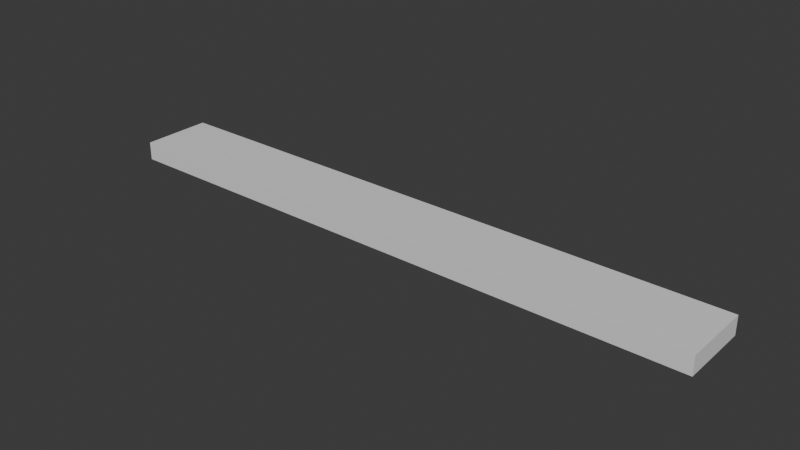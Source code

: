 # Source: Cable_Straight_3m.blend  (saved by Blender 4.2.66; exported with 4.5.12 LTS)
import bpy
from mathutils import Matrix  # noqa: F401  (used for matrix-valued properties, if any)

bpy.ops.wm.read_factory_settings(use_empty=True)
scene = bpy.context.scene
scene.name = 'Scene'

# ---- collections
col_collection = bpy.data.collections.new('Collection'); scene.collection.children.link(col_collection)

# ---- materials (node trees are filled in below, after node groups)
mat_material = bpy.data.materials.new('Material')
mat_material.alpha_threshold = 0.0
mat_material.use_transparent_shadow = False
mat_material.roughness = 0.5
mat_material.line_color = (0.0, 0.0, 0.0, 1.0)

# ---- material node trees
mat_material.use_nodes = True; mat_material.node_tree.nodes.clear()
_N = mat_material.node_tree.nodes; _L = mat_material.node_tree.links
n0 = _N.new('ShaderNodeOutputMaterial'); n0.name = 'Material Output'; n0.location = (300, 300)
n1 = _N.new('ShaderNodeBsdfPrincipled'); n1.name = 'Principled BSDF'; n1.location = (10, 300)
n1.inputs[3].default_value = 1.45
_L.new(n1.outputs[0], n0.inputs[0])
n0.is_active_output = True

# ---- world
world_world = bpy.data.worlds.new('World'); scene.world = world_world
world_world.use_nodes = True; world_world.node_tree.nodes.clear()
_N = world_world.node_tree.nodes; _L = world_world.node_tree.links
n0 = _N.new('ShaderNodeOutputWorld'); n0.name = 'World Output'; n0.location = (300, 300)
n1 = _N.new('ShaderNodeBackground'); n1.name = 'Background'; n1.location = (10, 300)
n1.inputs[0].default_value = (0.05088, 0.05088, 0.05088, 1.0)
_L.new(n1.outputs[0], n0.inputs[0])
n0.is_active_output = True
world_world.color = (0.05088, 0.05088, 0.05088)
world_world.sun_shadow_jitter_overblur = 0.0

# ---- meshes
me_cube = bpy.data.meshes.new('Cube')
me_cube.from_pydata([(-1.5, 0.175, 0.09117), (1.5, 0.175, 0.09117), (-1.5, -0.175, 0.09117), (1.5, -0.175, 0.09117), (-1.5, 0.175, 0.0), (1.5, 0.175, 2.98e-08), (-1.5, -0.175, 0.0), (1.5, -0.175, 2.98e-08)], [], [(0, 4, 6, 2), (3, 2, 6, 7), (7, 6, 4, 5), (5, 1, 3, 7), (1, 0, 2, 3), (5, 4, 0, 1)])
_uv = me_cube.uv_layers.new(name='UVMap')
_uv.uv.foreach_set('vector', [0.5, 1.0, 0.5, 2.0, 0.25, 2.0, 0.25, 1.0, 0.25, 0.0, 0.25, 1.0, 0.0, 1.0, 0.0, 0.0, 1.0, 1.192e-07, 1.0, 1.0, 0.75, 1.0, 0.75, 0.0, 0.5, -1.0, 0.5, 0.0, 0.25, 0.0, 0.25, -1.0, 0.5, 0.0, 0.5, 1.0, 0.25, 1.0, 0.25, 0.0, 0.75, 0.0, 0.75, 1.0, 0.5, 1.0, 0.5, 0.0])
me_cube.materials.append(mat_material)
me_cube.use_mirror_vertex_groups = False
me_cube.update()

# ---- objects
ob_cube = bpy.data.objects.new('Cube', me_cube)
ob_empty = bpy.data.objects.new('Empty', None)

# ---- transforms, parenting, visibility, modifiers, constraints
ob_cube.location = (0.0, 0.0, 0.0)
ob_cube.lock_rotations_4d = False
ob_cube.empty_display_type = 'ARROWS'
ob_cube.lineart.crease_threshold = 0.0
ob_empty.location = (0.0, 0.0, 0.0)

# ---- collection membership
col_collection.objects.link(ob_cube)
col_collection.objects.link(ob_empty)

# ---- scene / render settings (as saved in the file)
scene.frame_start = 1; scene.frame_end = 250; scene.frame_set(1)
scene.render.engine = 'BLENDER_EEVEE_NEXT'
bpy.context.view_layer.update()

# ---- added for rendering (the .blend has no active camera and no usable light): camera, sun
cam_auto = bpy.data.cameras.new('AutoCamera')
cam_auto.lens = 50.0
cam_auto.sensor_width = 36.0
cam_auto.clip_end = 1000.0
ob_auto_camera = bpy.data.objects.new('AutoCamera', cam_auto)
scene.collection.objects.link(ob_auto_camera)
ob_auto_camera.location = (2.79577, -3.35493, 2.2822)
ob_auto_camera.rotation_euler = (1.09748, -7.21219e-08, 0.694738)
scene.camera = ob_auto_camera
light_auto_sun = bpy.data.lights.new('AutoSun', 'SUN')
light_auto_sun.energy = 3.0
light_auto_sun.angle = 0.0523599
ob_auto_sun = bpy.data.objects.new('AutoSun', light_auto_sun)
scene.collection.objects.link(ob_auto_sun)
ob_auto_sun.rotation_euler = (0.872665, 0.174533, 0.523599)
bpy.context.view_layer.update()
